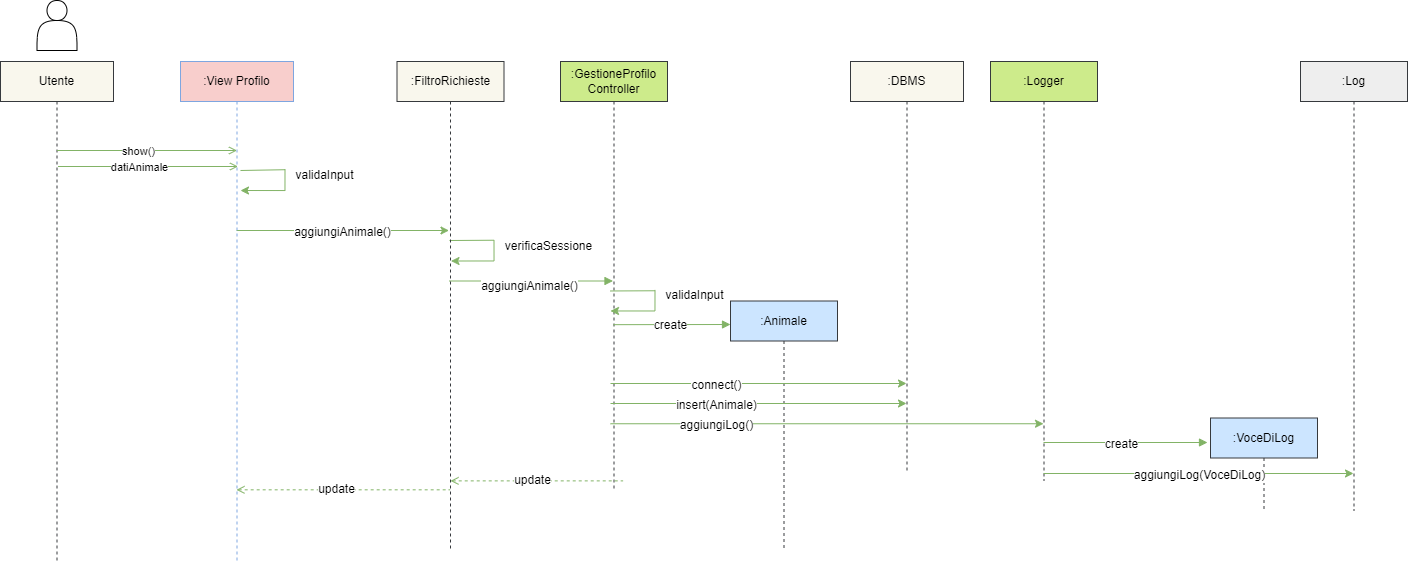

The diagram above was exported from draw.io. Its source (the exported page's mxGraphModel, read from the mxfile embedded in the PNG):
<mxGraphModel dx="1509" dy="-425" grid="1" gridSize="10" guides="1" tooltips="1" connect="1" arrows="1" fold="1" page="1" pageScale="1" pageWidth="827" pageHeight="1169" math="0" shadow="0">
  <root>
    <mxCell id="WIyWlLk6GJQsqaUBKTNV-0" />
    <mxCell id="WIyWlLk6GJQsqaUBKTNV-1" parent="WIyWlLk6GJQsqaUBKTNV-0" />
    <mxCell id="G9OiGS5HuQ4FPYyzvGOb-6" value="" style="html=1;verticalAlign=bottom;endArrow=classic;edgeStyle=elbowEdgeStyle;elbow=vertical;curved=0;rounded=0;fillColor=#d5e8d4;strokeColor=#82b366;endFill=1;" edge="1" parent="WIyWlLk6GJQsqaUBKTNV-1">
      <mxGeometry relative="1" as="geometry">
        <mxPoint x="286" y="1410" as="sourcePoint" />
        <Array as="points">
          <mxPoint x="366.5" y="1410" />
          <mxPoint x="417.5" y="1348" />
        </Array>
        <mxPoint x="498.5" y="1410" as="targetPoint" />
      </mxGeometry>
    </mxCell>
    <mxCell id="G9OiGS5HuQ4FPYyzvGOb-7" value="&lt;font&gt;aggiungiAnimale()&lt;/font&gt;" style="text;html=1;align=center;verticalAlign=middle;resizable=0;points=[];autosize=1;strokeColor=none;fillColor=none;labelBackgroundColor=#ffffff;fontColor=#000000;" vertex="1" parent="WIyWlLk6GJQsqaUBKTNV-1">
      <mxGeometry x="331.5" y="1397" width="120" height="30" as="geometry" />
    </mxCell>
    <mxCell id="G9OiGS5HuQ4FPYyzvGOb-8" value="" style="shape=actor;whiteSpace=wrap;html=1;" vertex="1" parent="WIyWlLk6GJQsqaUBKTNV-1">
      <mxGeometry x="86.5" y="1180" width="40" height="50" as="geometry" />
    </mxCell>
    <mxCell id="G9OiGS5HuQ4FPYyzvGOb-9" value="&lt;font color=&quot;#000000&quot;&gt;Utente&lt;/font&gt;" style="shape=umlLifeline;perimeter=lifelinePerimeter;whiteSpace=wrap;html=1;container=0;dropTarget=0;collapsible=0;recursiveResize=0;outlineConnect=0;portConstraint=eastwest;newEdgeStyle={&quot;edgeStyle&quot;:&quot;elbowEdgeStyle&quot;,&quot;elbow&quot;:&quot;vertical&quot;,&quot;curved&quot;:0,&quot;rounded&quot;:0};fillColor=#f9f7ed;strokeColor=#36393d;" vertex="1" parent="WIyWlLk6GJQsqaUBKTNV-1">
      <mxGeometry x="50" y="1241" width="113" height="499" as="geometry" />
    </mxCell>
    <mxCell id="G9OiGS5HuQ4FPYyzvGOb-10" value="" style="html=1;verticalAlign=bottom;endArrow=open;edgeStyle=elbowEdgeStyle;elbow=vertical;curved=0;rounded=0;fillColor=#d5e8d4;strokeColor=#82b366;endFill=0;" edge="1" parent="WIyWlLk6GJQsqaUBKTNV-1">
      <mxGeometry relative="1" as="geometry">
        <mxPoint x="106.5" y="1330" as="sourcePoint" />
        <Array as="points">
          <mxPoint x="238.5" y="1330" />
        </Array>
        <mxPoint x="286.5" y="1330" as="targetPoint" />
      </mxGeometry>
    </mxCell>
    <mxCell id="G9OiGS5HuQ4FPYyzvGOb-11" value="show()" style="edgeLabel;html=1;align=center;verticalAlign=middle;resizable=0;points=[];labelBackgroundColor=#ffffff;fontColor=#000000;" vertex="1" connectable="0" parent="G9OiGS5HuQ4FPYyzvGOb-10">
      <mxGeometry x="-0.1732" y="3" relative="1" as="geometry">
        <mxPoint x="6" y="3" as="offset" />
      </mxGeometry>
    </mxCell>
    <mxCell id="G9OiGS5HuQ4FPYyzvGOb-15" style="edgeStyle=elbowEdgeStyle;rounded=0;orthogonalLoop=1;jettySize=auto;html=1;elbow=vertical;curved=0;strokeColor=#82b366;fillColor=#d5e8d4;endArrow=none;endFill=0;" edge="1" parent="WIyWlLk6GJQsqaUBKTNV-1">
      <mxGeometry relative="1" as="geometry">
        <mxPoint x="543.5" y="1419.5" as="targetPoint" />
        <mxPoint x="499" y="1420" as="sourcePoint" />
      </mxGeometry>
    </mxCell>
    <mxCell id="G9OiGS5HuQ4FPYyzvGOb-16" style="edgeStyle=orthogonalEdgeStyle;rounded=0;orthogonalLoop=1;jettySize=auto;html=1;strokeColor=#82b366;fillColor=#d5e8d4;endArrow=classic;endFill=1;" edge="1" parent="WIyWlLk6GJQsqaUBKTNV-1">
      <mxGeometry relative="1" as="geometry">
        <mxPoint x="500.5" y="1440.5" as="targetPoint" />
        <Array as="points">
          <mxPoint x="543.5" y="1440.5" />
        </Array>
        <mxPoint x="543.5" y="1419.47" as="sourcePoint" />
      </mxGeometry>
    </mxCell>
    <mxCell id="G9OiGS5HuQ4FPYyzvGOb-17" value="verificaSessione" style="text;html=1;align=center;verticalAlign=middle;resizable=0;points=[];autosize=1;strokeColor=none;fillColor=none;fontSize=12;fontFamily=Helvetica;fontColor=#000000;" vertex="1" parent="WIyWlLk6GJQsqaUBKTNV-1">
      <mxGeometry x="542.5" y="1410.5" width="110" height="30" as="geometry" />
    </mxCell>
    <mxCell id="G9OiGS5HuQ4FPYyzvGOb-18" value="" style="html=1;verticalAlign=bottom;endArrow=block;edgeStyle=elbowEdgeStyle;elbow=vertical;curved=0;rounded=0;fillColor=#d5e8d4;strokeColor=#82b366;endFill=1;" edge="1" parent="WIyWlLk6GJQsqaUBKTNV-1">
      <mxGeometry relative="1" as="geometry">
        <mxPoint x="498.5" y="1460.5" as="sourcePoint" />
        <Array as="points">
          <mxPoint x="578.5" y="1460.5" />
          <mxPoint x="629.5" y="1398.5" />
        </Array>
        <mxPoint x="662.5" y="1460.5" as="targetPoint" />
      </mxGeometry>
    </mxCell>
    <mxCell id="G9OiGS5HuQ4FPYyzvGOb-19" value="&lt;font&gt;aggiungiAnimale()&lt;/font&gt;" style="text;html=1;align=center;verticalAlign=middle;resizable=0;points=[];autosize=1;strokeColor=none;fillColor=none;labelBackgroundColor=#ffffff;fontColor=#000000;" vertex="1" parent="WIyWlLk6GJQsqaUBKTNV-1">
      <mxGeometry x="518.5" y="1450.5" width="120" height="30" as="geometry" />
    </mxCell>
    <mxCell id="G9OiGS5HuQ4FPYyzvGOb-20" value="&lt;font color=&quot;#000000&quot;&gt;:FiltroRichieste&lt;/font&gt;" style="shape=umlLifeline;perimeter=lifelinePerimeter;whiteSpace=wrap;html=1;container=0;dropTarget=0;collapsible=0;recursiveResize=0;outlineConnect=0;portConstraint=eastwest;newEdgeStyle={&quot;edgeStyle&quot;:&quot;elbowEdgeStyle&quot;,&quot;elbow&quot;:&quot;vertical&quot;,&quot;curved&quot;:0,&quot;rounded&quot;:0};fillColor=#f9f7ed;strokeColor=#36393d;" vertex="1" parent="WIyWlLk6GJQsqaUBKTNV-1">
      <mxGeometry x="446.5" y="1241" width="107" height="489" as="geometry" />
    </mxCell>
    <mxCell id="G9OiGS5HuQ4FPYyzvGOb-21" value="&lt;font color=&quot;#000000&quot;&gt;:View Profilo&lt;/font&gt;" style="shape=umlLifeline;perimeter=lifelinePerimeter;whiteSpace=wrap;html=1;container=0;dropTarget=0;collapsible=0;recursiveResize=0;outlineConnect=0;portConstraint=eastwest;newEdgeStyle={&quot;edgeStyle&quot;:&quot;elbowEdgeStyle&quot;,&quot;elbow&quot;:&quot;vertical&quot;,&quot;curved&quot;:0,&quot;rounded&quot;:0};fillColor=#f8cecc;strokeColor=#7EA6E0;" vertex="1" parent="WIyWlLk6GJQsqaUBKTNV-1">
      <mxGeometry x="230" y="1241" width="113" height="499" as="geometry" />
    </mxCell>
    <mxCell id="G9OiGS5HuQ4FPYyzvGOb-22" value="&lt;font color=&quot;#000000&quot;&gt;:GestioneProfilo Controller&lt;/font&gt;" style="shape=umlLifeline;perimeter=lifelinePerimeter;whiteSpace=wrap;html=1;container=0;dropTarget=0;collapsible=0;recursiveResize=0;outlineConnect=0;portConstraint=eastwest;newEdgeStyle={&quot;edgeStyle&quot;:&quot;elbowEdgeStyle&quot;,&quot;elbow&quot;:&quot;vertical&quot;,&quot;curved&quot;:0,&quot;rounded&quot;:0};fillColor=#cdeb8b;strokeColor=#36393d;" vertex="1" parent="WIyWlLk6GJQsqaUBKTNV-1">
      <mxGeometry x="610" y="1241" width="107" height="429" as="geometry" />
    </mxCell>
    <mxCell id="G9OiGS5HuQ4FPYyzvGOb-23" value="&lt;font color=&quot;#000000&quot;&gt;:Animale&lt;/font&gt;" style="shape=umlLifeline;perimeter=lifelinePerimeter;whiteSpace=wrap;html=1;container=0;dropTarget=0;collapsible=0;recursiveResize=0;outlineConnect=0;portConstraint=eastwest;newEdgeStyle={&quot;edgeStyle&quot;:&quot;elbowEdgeStyle&quot;,&quot;elbow&quot;:&quot;vertical&quot;,&quot;curved&quot;:0,&quot;rounded&quot;:0};fillColor=#cce5ff;strokeColor=#36393d;" vertex="1" parent="WIyWlLk6GJQsqaUBKTNV-1">
      <mxGeometry x="780" y="1480.5" width="107" height="249.5" as="geometry" />
    </mxCell>
    <mxCell id="G9OiGS5HuQ4FPYyzvGOb-24" value="" style="html=1;verticalAlign=bottom;endArrow=block;edgeStyle=elbowEdgeStyle;elbow=vertical;curved=0;rounded=0;fillColor=#d5e8d4;strokeColor=#82b366;endFill=1;" edge="1" parent="WIyWlLk6GJQsqaUBKTNV-1">
      <mxGeometry relative="1" as="geometry">
        <mxPoint x="663" y="1504.17" as="sourcePoint" />
        <Array as="points">
          <mxPoint x="770" y="1504" />
          <mxPoint x="794" y="1442.17" />
        </Array>
        <mxPoint x="780" y="1504" as="targetPoint" />
      </mxGeometry>
    </mxCell>
    <mxCell id="G9OiGS5HuQ4FPYyzvGOb-25" value="&lt;font&gt;create&lt;/font&gt;" style="text;html=1;align=center;verticalAlign=middle;resizable=0;points=[];autosize=1;strokeColor=none;fillColor=none;labelBackgroundColor=#ffffff;fontColor=#000000;" vertex="1" parent="WIyWlLk6GJQsqaUBKTNV-1">
      <mxGeometry x="690" y="1490" width="60" height="30" as="geometry" />
    </mxCell>
    <mxCell id="G9OiGS5HuQ4FPYyzvGOb-26" style="edgeStyle=elbowEdgeStyle;rounded=0;orthogonalLoop=1;jettySize=auto;html=1;elbow=vertical;curved=0;strokeColor=#82b366;fillColor=#d5e8d4;endArrow=none;endFill=0;" edge="1" parent="WIyWlLk6GJQsqaUBKTNV-1">
      <mxGeometry relative="1" as="geometry">
        <mxPoint x="334.5" y="1349" as="targetPoint" />
        <mxPoint x="290" y="1350" as="sourcePoint" />
      </mxGeometry>
    </mxCell>
    <mxCell id="G9OiGS5HuQ4FPYyzvGOb-27" style="edgeStyle=orthogonalEdgeStyle;rounded=0;orthogonalLoop=1;jettySize=auto;html=1;strokeColor=#82b366;fillColor=#d5e8d4;endArrow=classic;endFill=1;" edge="1" parent="WIyWlLk6GJQsqaUBKTNV-1">
      <mxGeometry relative="1" as="geometry">
        <mxPoint x="290" y="1370" as="targetPoint" />
        <Array as="points">
          <mxPoint x="334.5" y="1370" />
        </Array>
        <mxPoint x="334.5" y="1348.97" as="sourcePoint" />
      </mxGeometry>
    </mxCell>
    <mxCell id="G9OiGS5HuQ4FPYyzvGOb-28" value="validaInput" style="text;html=1;align=center;verticalAlign=middle;resizable=0;points=[];autosize=1;strokeColor=none;fillColor=none;fontSize=12;fontFamily=Helvetica;fontColor=#000000;" vertex="1" parent="WIyWlLk6GJQsqaUBKTNV-1">
      <mxGeometry x="334" y="1340" width="80" height="30" as="geometry" />
    </mxCell>
    <mxCell id="G9OiGS5HuQ4FPYyzvGOb-29" value="" style="html=1;verticalAlign=bottom;endArrow=classic;edgeStyle=elbowEdgeStyle;elbow=vertical;curved=0;rounded=0;fillColor=#d5e8d4;strokeColor=#82b366;endFill=1;" edge="1" parent="WIyWlLk6GJQsqaUBKTNV-1" target="G9OiGS5HuQ4FPYyzvGOb-32">
      <mxGeometry relative="1" as="geometry">
        <mxPoint x="660" y="1563" as="sourcePoint" />
        <Array as="points">
          <mxPoint x="740.5" y="1563" />
          <mxPoint x="791.5" y="1501" />
        </Array>
        <mxPoint x="872.5" y="1563" as="targetPoint" />
      </mxGeometry>
    </mxCell>
    <mxCell id="G9OiGS5HuQ4FPYyzvGOb-30" value="&lt;font&gt;connect()&lt;/font&gt;" style="text;html=1;align=center;verticalAlign=middle;resizable=0;points=[];autosize=1;strokeColor=none;fillColor=none;labelBackgroundColor=#ffffff;fontColor=#000000;" vertex="1" parent="WIyWlLk6GJQsqaUBKTNV-1">
      <mxGeometry x="730.5" y="1550" width="70" height="30" as="geometry" />
    </mxCell>
    <mxCell id="G9OiGS5HuQ4FPYyzvGOb-32" value="&lt;font color=&quot;#000000&quot;&gt;:DBMS&lt;/font&gt;" style="shape=umlLifeline;perimeter=lifelinePerimeter;whiteSpace=wrap;html=1;container=0;dropTarget=0;collapsible=0;recursiveResize=0;outlineConnect=0;portConstraint=eastwest;newEdgeStyle={&quot;edgeStyle&quot;:&quot;elbowEdgeStyle&quot;,&quot;elbow&quot;:&quot;vertical&quot;,&quot;curved&quot;:0,&quot;rounded&quot;:0};fillColor=#f9f7ed;strokeColor=#36393d;" vertex="1" parent="WIyWlLk6GJQsqaUBKTNV-1">
      <mxGeometry x="900" y="1241" width="113" height="409" as="geometry" />
    </mxCell>
    <mxCell id="G9OiGS5HuQ4FPYyzvGOb-33" value="" style="html=1;verticalAlign=bottom;endArrow=classic;edgeStyle=elbowEdgeStyle;elbow=vertical;curved=0;rounded=0;fillColor=#d5e8d4;strokeColor=#82b366;endFill=1;" edge="1" parent="WIyWlLk6GJQsqaUBKTNV-1">
      <mxGeometry relative="1" as="geometry">
        <mxPoint x="660" y="1583" as="sourcePoint" />
        <Array as="points">
          <mxPoint x="740.5" y="1583" />
          <mxPoint x="791.5" y="1521" />
        </Array>
        <mxPoint x="956" y="1583" as="targetPoint" />
      </mxGeometry>
    </mxCell>
    <mxCell id="G9OiGS5HuQ4FPYyzvGOb-34" value="&lt;font&gt;insert(Animale)&lt;/font&gt;" style="text;html=1;align=center;verticalAlign=middle;resizable=0;points=[];autosize=1;strokeColor=none;fillColor=none;labelBackgroundColor=#ffffff;fontColor=#000000;" vertex="1" parent="WIyWlLk6GJQsqaUBKTNV-1">
      <mxGeometry x="715.5" y="1570" width="100" height="30" as="geometry" />
    </mxCell>
    <mxCell id="G9OiGS5HuQ4FPYyzvGOb-35" value="&lt;font color=&quot;#000000&quot;&gt;:Logger&lt;/font&gt;" style="shape=umlLifeline;perimeter=lifelinePerimeter;whiteSpace=wrap;html=1;container=0;dropTarget=0;collapsible=0;recursiveResize=0;outlineConnect=0;portConstraint=eastwest;newEdgeStyle={&quot;edgeStyle&quot;:&quot;elbowEdgeStyle&quot;,&quot;elbow&quot;:&quot;vertical&quot;,&quot;curved&quot;:0,&quot;rounded&quot;:0};fillColor=#cdeb8b;strokeColor=#36393d;" vertex="1" parent="WIyWlLk6GJQsqaUBKTNV-1">
      <mxGeometry x="1040" y="1241" width="107" height="419" as="geometry" />
    </mxCell>
    <mxCell id="G9OiGS5HuQ4FPYyzvGOb-36" value="" style="html=1;verticalAlign=bottom;endArrow=block;edgeStyle=elbowEdgeStyle;elbow=vertical;curved=0;rounded=0;fillColor=#d5e8d4;strokeColor=#82b366;endFill=1;" edge="1" parent="WIyWlLk6GJQsqaUBKTNV-1">
      <mxGeometry relative="1" as="geometry">
        <mxPoint x="1093" y="1622" as="sourcePoint" />
        <Array as="points">
          <mxPoint x="1173" y="1622" />
          <mxPoint x="1224" y="1560" />
        </Array>
        <mxPoint x="1257" y="1622" as="targetPoint" />
      </mxGeometry>
    </mxCell>
    <mxCell id="G9OiGS5HuQ4FPYyzvGOb-37" value="&lt;font&gt;create&lt;/font&gt;" style="text;html=1;align=center;verticalAlign=middle;resizable=0;points=[];autosize=1;strokeColor=none;fillColor=none;labelBackgroundColor=#ffffff;fontColor=#000000;" vertex="1" parent="WIyWlLk6GJQsqaUBKTNV-1">
      <mxGeometry x="1141" y="1609" width="60" height="30" as="geometry" />
    </mxCell>
    <mxCell id="G9OiGS5HuQ4FPYyzvGOb-38" value="&lt;font color=&quot;#000000&quot;&gt;:VoceDiLog&lt;/font&gt;" style="shape=umlLifeline;perimeter=lifelinePerimeter;whiteSpace=wrap;html=1;container=0;dropTarget=0;collapsible=0;recursiveResize=0;outlineConnect=0;portConstraint=eastwest;newEdgeStyle={&quot;edgeStyle&quot;:&quot;elbowEdgeStyle&quot;,&quot;elbow&quot;:&quot;vertical&quot;,&quot;curved&quot;:0,&quot;rounded&quot;:0};fillColor=#cce5ff;strokeColor=#36393d;" vertex="1" parent="WIyWlLk6GJQsqaUBKTNV-1">
      <mxGeometry x="1260" y="1597.5" width="107" height="92.5" as="geometry" />
    </mxCell>
    <mxCell id="G9OiGS5HuQ4FPYyzvGOb-39" value="" style="html=1;verticalAlign=bottom;endArrow=classic;edgeStyle=elbowEdgeStyle;elbow=vertical;curved=0;rounded=0;fillColor=#d5e8d4;strokeColor=#82b366;endFill=1;" edge="1" parent="WIyWlLk6GJQsqaUBKTNV-1" source="G9OiGS5HuQ4FPYyzvGOb-35" target="G9OiGS5HuQ4FPYyzvGOb-41">
      <mxGeometry relative="1" as="geometry">
        <mxPoint x="1099.9985714285713" y="1653" as="sourcePoint" />
        <Array as="points">
          <mxPoint x="1189.57" y="1653" />
          <mxPoint x="1240.57" y="1591" />
        </Array>
        <mxPoint x="1396.57" y="1653" as="targetPoint" />
      </mxGeometry>
    </mxCell>
    <mxCell id="G9OiGS5HuQ4FPYyzvGOb-40" value="&lt;font&gt;aggiungiLog(VoceDiLog)&lt;/font&gt;" style="text;html=1;align=center;verticalAlign=middle;resizable=0;points=[];autosize=1;strokeColor=none;fillColor=none;labelBackgroundColor=#ffffff;fontColor=#000000;" vertex="1" parent="WIyWlLk6GJQsqaUBKTNV-1">
      <mxGeometry x="1173.57" y="1640" width="150" height="30" as="geometry" />
    </mxCell>
    <mxCell id="G9OiGS5HuQ4FPYyzvGOb-41" value="&lt;font color=&quot;#000000&quot;&gt;:Log&lt;/font&gt;" style="shape=umlLifeline;perimeter=lifelinePerimeter;whiteSpace=wrap;html=1;container=0;dropTarget=0;collapsible=0;recursiveResize=0;outlineConnect=0;portConstraint=eastwest;newEdgeStyle={&quot;edgeStyle&quot;:&quot;elbowEdgeStyle&quot;,&quot;elbow&quot;:&quot;vertical&quot;,&quot;curved&quot;:0,&quot;rounded&quot;:0};fillColor=#eeeeee;strokeColor=#36393d;" vertex="1" parent="WIyWlLk6GJQsqaUBKTNV-1">
      <mxGeometry x="1350" y="1241" width="107" height="449" as="geometry" />
    </mxCell>
    <mxCell id="G9OiGS5HuQ4FPYyzvGOb-42" value="" style="html=1;verticalAlign=bottom;endArrow=classic;edgeStyle=elbowEdgeStyle;elbow=vertical;curved=0;rounded=0;fillColor=#d5e8d4;strokeColor=#82b366;endFill=1;" edge="1" parent="WIyWlLk6GJQsqaUBKTNV-1" target="G9OiGS5HuQ4FPYyzvGOb-35">
      <mxGeometry relative="1" as="geometry">
        <mxPoint x="660" y="1603.25" as="sourcePoint" />
        <Array as="points">
          <mxPoint x="740.5" y="1603.25" />
          <mxPoint x="791.5" y="1541.25" />
        </Array>
        <mxPoint x="956" y="1603.25" as="targetPoint" />
      </mxGeometry>
    </mxCell>
    <mxCell id="G9OiGS5HuQ4FPYyzvGOb-43" value="&lt;font&gt;aggiungiLog()&lt;/font&gt;" style="text;html=1;align=center;verticalAlign=middle;resizable=0;points=[];autosize=1;strokeColor=none;fillColor=none;labelBackgroundColor=#ffffff;fontColor=#000000;" vertex="1" parent="WIyWlLk6GJQsqaUBKTNV-1">
      <mxGeometry x="715.5" y="1590.25" width="100" height="30" as="geometry" />
    </mxCell>
    <mxCell id="G9OiGS5HuQ4FPYyzvGOb-44" value="" style="html=1;verticalAlign=bottom;endArrow=none;edgeStyle=elbowEdgeStyle;elbow=vertical;curved=0;rounded=0;fillColor=#d5e8d4;strokeColor=#82b366;endFill=0;entryX=0.533;entryY=0.836;entryDx=0;entryDy=0;entryPerimeter=0;startArrow=open;startFill=0;dashed=1;" edge="1" parent="WIyWlLk6GJQsqaUBKTNV-1">
      <mxGeometry relative="1" as="geometry">
        <mxPoint x="499.9985714285714" y="1660.38" as="sourcePoint" />
        <Array as="points">
          <mxPoint x="676.8700000000002" y="1660.38" />
        </Array>
        <mxPoint x="672.6010000000002" y="1660.0040000000001" as="targetPoint" />
      </mxGeometry>
    </mxCell>
    <mxCell id="G9OiGS5HuQ4FPYyzvGOb-45" value="update" style="edgeLabel;html=1;align=center;verticalAlign=middle;resizable=0;points=[];fontSize=12;fontFamily=Helvetica;fontColor=#000000;labelBackgroundColor=#ffffff;" vertex="1" connectable="0" parent="G9OiGS5HuQ4FPYyzvGOb-44">
      <mxGeometry x="-0.0648" y="1" relative="1" as="geometry">
        <mxPoint as="offset" />
      </mxGeometry>
    </mxCell>
    <mxCell id="G9OiGS5HuQ4FPYyzvGOb-46" value="" style="html=1;verticalAlign=bottom;endArrow=none;edgeStyle=elbowEdgeStyle;elbow=vertical;curved=0;rounded=0;fillColor=#d5e8d4;strokeColor=#82b366;endFill=0;entryX=0.533;entryY=0.836;entryDx=0;entryDy=0;entryPerimeter=0;startArrow=open;startFill=0;dashed=1;" edge="1" parent="WIyWlLk6GJQsqaUBKTNV-1" source="G9OiGS5HuQ4FPYyzvGOb-21">
      <mxGeometry relative="1" as="geometry">
        <mxPoint x="326.9985714285714" y="1669.3200000000002" as="sourcePoint" />
        <Array as="points">
          <mxPoint x="503.87000000000023" y="1669.3200000000002" />
        </Array>
        <mxPoint x="499.6010000000002" y="1668.9440000000002" as="targetPoint" />
      </mxGeometry>
    </mxCell>
    <mxCell id="G9OiGS5HuQ4FPYyzvGOb-47" value="update" style="edgeLabel;html=1;align=center;verticalAlign=middle;resizable=0;points=[];fontSize=12;fontFamily=Helvetica;fontColor=#000000;labelBackgroundColor=#ffffff;" vertex="1" connectable="0" parent="G9OiGS5HuQ4FPYyzvGOb-46">
      <mxGeometry x="-0.0648" y="1" relative="1" as="geometry">
        <mxPoint as="offset" />
      </mxGeometry>
    </mxCell>
    <mxCell id="G9OiGS5HuQ4FPYyzvGOb-48" value="" style="html=1;verticalAlign=bottom;endArrow=open;edgeStyle=elbowEdgeStyle;elbow=vertical;curved=0;rounded=0;fillColor=#d5e8d4;strokeColor=#82b366;endFill=0;" edge="1" parent="WIyWlLk6GJQsqaUBKTNV-1">
      <mxGeometry relative="1" as="geometry">
        <mxPoint x="107.5" y="1346" as="sourcePoint" />
        <Array as="points">
          <mxPoint x="239.5" y="1346" />
        </Array>
        <mxPoint x="287.5" y="1346" as="targetPoint" />
      </mxGeometry>
    </mxCell>
    <mxCell id="G9OiGS5HuQ4FPYyzvGOb-49" value="datiAnimale" style="edgeLabel;html=1;align=center;verticalAlign=middle;resizable=0;points=[];labelBackgroundColor=#ffffff;fontColor=#000000;" vertex="1" connectable="0" parent="G9OiGS5HuQ4FPYyzvGOb-48">
      <mxGeometry x="-0.1732" y="3" relative="1" as="geometry">
        <mxPoint x="6" y="3" as="offset" />
      </mxGeometry>
    </mxCell>
    <mxCell id="G9OiGS5HuQ4FPYyzvGOb-50" style="edgeStyle=elbowEdgeStyle;rounded=0;orthogonalLoop=1;jettySize=auto;html=1;elbow=vertical;curved=0;strokeColor=#82b366;fillColor=#d5e8d4;endArrow=none;endFill=0;" edge="1" parent="WIyWlLk6GJQsqaUBKTNV-1">
      <mxGeometry relative="1" as="geometry">
        <mxPoint x="704.5" y="1469.47" as="targetPoint" />
        <mxPoint x="660" y="1470.47" as="sourcePoint" />
      </mxGeometry>
    </mxCell>
    <mxCell id="G9OiGS5HuQ4FPYyzvGOb-51" style="edgeStyle=orthogonalEdgeStyle;rounded=0;orthogonalLoop=1;jettySize=auto;html=1;strokeColor=#82b366;fillColor=#d5e8d4;endArrow=classic;endFill=1;" edge="1" parent="WIyWlLk6GJQsqaUBKTNV-1">
      <mxGeometry relative="1" as="geometry">
        <mxPoint x="660" y="1490.47" as="targetPoint" />
        <Array as="points">
          <mxPoint x="704.5" y="1490.47" />
        </Array>
        <mxPoint x="704.5" y="1469.44" as="sourcePoint" />
      </mxGeometry>
    </mxCell>
    <mxCell id="G9OiGS5HuQ4FPYyzvGOb-52" value="validaInput" style="text;html=1;align=center;verticalAlign=middle;resizable=0;points=[];autosize=1;strokeColor=none;fillColor=none;fontSize=12;fontFamily=Helvetica;fontColor=#000000;" vertex="1" parent="WIyWlLk6GJQsqaUBKTNV-1">
      <mxGeometry x="704" y="1460.47" width="80" height="30" as="geometry" />
    </mxCell>
  </root>
</mxGraphModel>